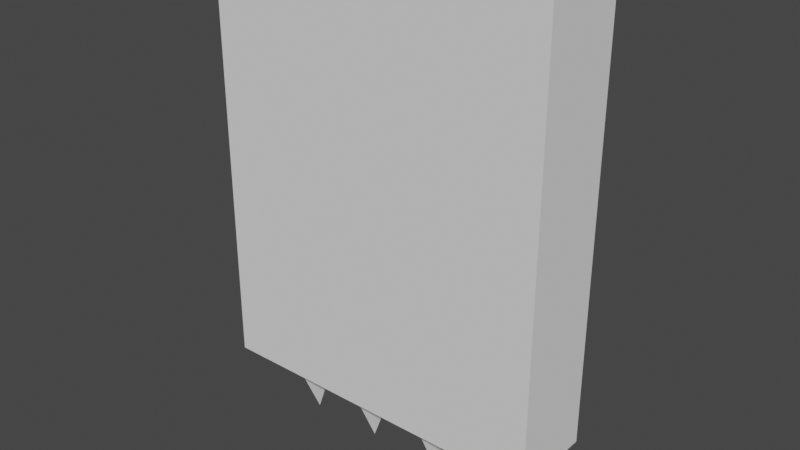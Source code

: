 # Source: spikesWall.blend  (saved by Blender 2.80.75; exported with 4.5.12 LTS)
import bpy
from mathutils import Matrix  # noqa: F401  (used for matrix-valued properties, if any)

bpy.ops.wm.read_factory_settings(use_empty=True)
scene = bpy.context.scene
scene.name = 'Scene'

# ---- collections
col_collection = bpy.data.collections.new('Collection'); scene.collection.children.link(col_collection)

# ---- world
world_world = bpy.data.worlds.new('World'); scene.world = world_world
world_world.use_nodes = True; world_world.node_tree.nodes.clear()
_N = world_world.node_tree.nodes; _L = world_world.node_tree.links
n0 = _N.new('ShaderNodeOutputWorld'); n0.name = 'World Output'; n0.location = (300, 300)
n1 = _N.new('ShaderNodeBackground'); n1.name = 'Background'; n1.location = (10, 300)
n1.inputs[0].default_value = (0.05088, 0.05088, 0.05088, 1.0)
_L.new(n1.outputs[0], n0.inputs[0])
n0.is_active_output = True
world_world.color = (0.05088, 0.05088, 0.05088)
world_world.use_sun_shadow = False
world_world.sun_shadow_jitter_overblur = 0.0

# ---- meshes
me_cube_001 = bpy.data.meshes.new('Cube.001')
me_cube_001.from_pydata([(-1.0, -1.0, -1.0), (-1.0, -1.0, 1.0), (-1.0, 1.0, -1.0), (-1.0, 1.0, 1.0), (1.0, -1.0, -1.0), (1.0, -1.0, 1.0), (1.0, 1.0, -1.0), (1.0, 1.0, 1.0)], [], [(0, 1, 3, 2), (2, 3, 7, 6), (6, 7, 5, 4), (4, 5, 1, 0), (2, 6, 4, 0), (7, 3, 1, 5)])
_uv = me_cube_001.uv_layers.new(name='UVMap')
_uv.uv.foreach_set('vector', [0.375, 0.0, 0.625, 0.0, 0.625, 0.25, 0.375, 0.25, 0.375, 0.25, 0.625, 0.25, 0.625, 0.5, 0.375, 0.5, 0.375, 0.5, 0.625, 0.5, 0.625, 0.75, 0.375, 0.75, 0.375, 0.75, 0.625, 0.75, 0.625, 1.0, 0.375, 1.0, 0.125, 0.5, 0.375, 0.5, 0.375, 0.75, 0.125, 0.75, 0.625, 0.5, 0.875, 0.5, 0.875, 0.75, 0.625, 0.75])
me_cube_001.use_remesh_preserve_volume = False
me_cube_001.use_remesh_preserve_attributes = False
me_cube_001.use_mirror_vertex_groups = False
me_cube_001.update()
me_cone = bpy.data.meshes.new('Cone')
me_cone.from_pydata([(0.0, 1.0, -1.0), (0.9511, 0.309, -1.0), (0.5878, -0.809, -1.0), (0.0, 0.0, 1.0), (-0.5878, -0.809, -1.0), (-0.9511, 0.309, -1.0)], [], [(0, 3, 1), (1, 3, 2), (2, 3, 4), (4, 3, 5), (5, 3, 0), (0, 1, 2, 4, 5)])
_uv = me_cone.uv_layers.new(name='UVMap')
_uv.uv.foreach_set('vector', [0.25, 0.49, 0.25, 0.25, 0.4783, 0.3242, 0.4783, 0.3242, 0.25, 0.25, 0.3911, 0.05584, 0.3911, 0.05584, 0.25, 0.25, 0.1089, 0.05584, 0.1089, 0.05584, 0.25, 0.25, 0.02175, 0.3242, 0.02175, 0.3242, 0.25, 0.25, 0.25, 0.49, 0.75, 0.49, 0.9783, 0.3242, 0.8911, 0.05584, 0.6089, 0.05584, 0.5217, 0.3242])
me_cone.use_remesh_preserve_volume = False
me_cone.use_remesh_preserve_attributes = False
me_cone.use_mirror_vertex_groups = False
me_cone.update()

# ---- objects
ob_cube = bpy.data.objects.new('Cube', me_cube_001)
ob_cone = bpy.data.objects.new('Cone', me_cone)

# ---- transforms, parenting, visibility, modifiers, constraints
ob_cube.location = (0.0, 0.0, 1.231)
ob_cube.rotation_euler = (1.571, 0.0, 0.0)
ob_cube.scale = (1.0, 1.25, 0.25)
ob_cube.lineart.crease_threshold = 0.0
ob_cone.location = (-0.6411, 0.003898, -0.2196)
ob_cone.rotation_euler = (3.142, 0.0, 0.0)
ob_cone.scale = (0.1777, 0.1777, 0.1954)
ob_cone.lineart.crease_threshold = 0.0
_m = ob_cone.modifiers.new('Array', 'ARRAY')
_m.count = 4
_m.use_constant_offset = True
_m.constant_offset_displace = (2.5, 0.0, 0.0)
_m.use_relative_offset = False

# ---- collection membership
col_collection.objects.link(ob_cube)
col_collection.objects.link(ob_cone)

# ---- scene / render settings (as saved in the file)
scene.frame_start = 1; scene.frame_end = 250; scene.frame_set(1)
scene.render.engine = 'BLENDER_EEVEE_NEXT'
scene.cycles.use_denoising = False
scene.cycles.samples = 128
scene.cycles.sampling_pattern = 'TABULATED_SOBOL'
scene.cycles.use_adaptive_sampling = False
scene.cycles.use_light_tree = False
scene.view_settings.view_transform = 'Filmic'
bpy.context.view_layer.update()

# ---- added for rendering (the .blend has no active camera and no usable light): camera, sun
cam_auto = bpy.data.cameras.new('AutoCamera')
cam_auto.lens = 50.0
cam_auto.sensor_width = 36.0
cam_auto.clip_end = 1000.0
ob_auto_camera = bpy.data.objects.new('AutoCamera', cam_auto)
scene.collection.objects.link(ob_auto_camera)
ob_auto_camera.location = (3.2894, -3.94728, 3.66474)
ob_auto_camera.rotation_euler = (1.09748, -7.21219e-08, 0.694738)
scene.camera = ob_auto_camera
light_auto_sun = bpy.data.lights.new('AutoSun', 'SUN')
light_auto_sun.energy = 3.0
light_auto_sun.angle = 0.0523599
ob_auto_sun = bpy.data.objects.new('AutoSun', light_auto_sun)
scene.collection.objects.link(ob_auto_sun)
ob_auto_sun.rotation_euler = (0.872665, 0.174533, 0.523599)
bpy.context.view_layer.update()
